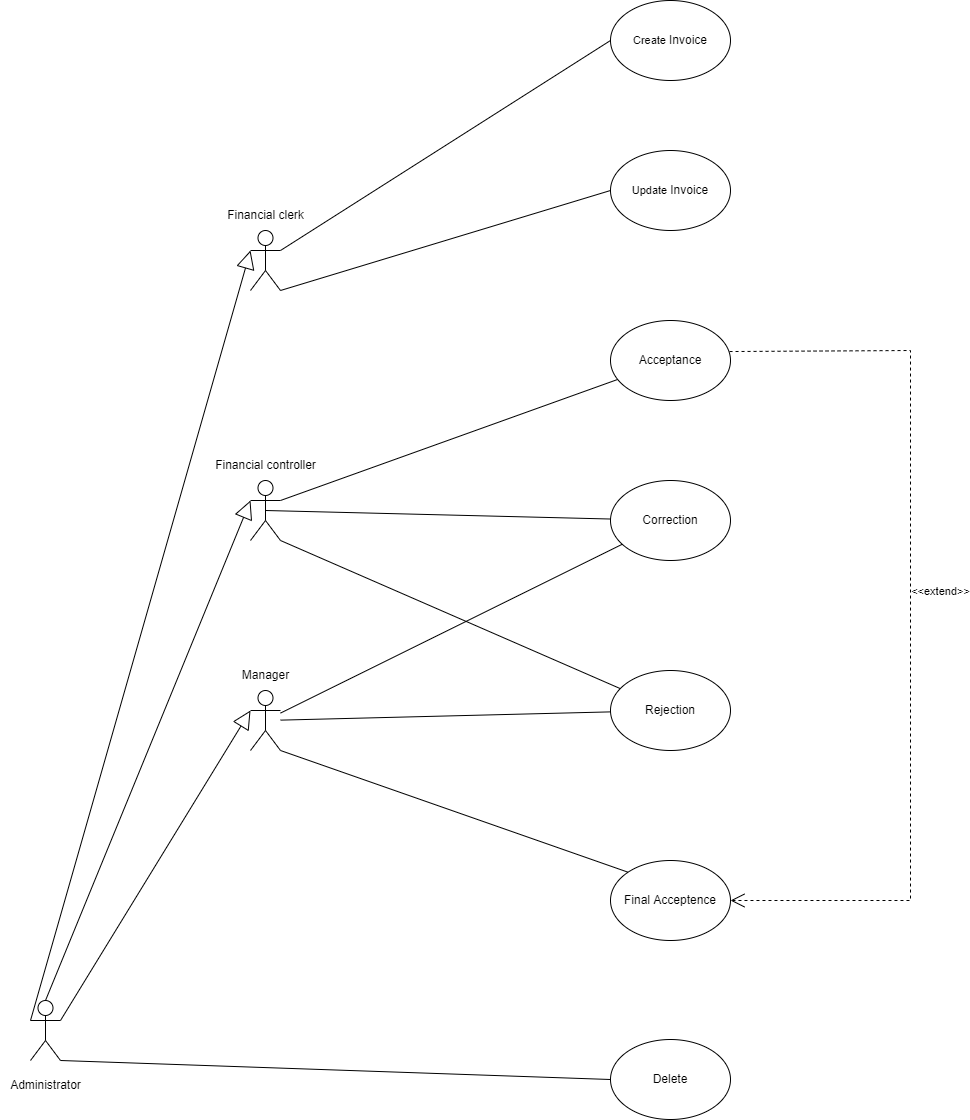

The diagram above was exported from draw.io. Its source (the exported page's mxGraphModel, read from the mxfile embedded in the PNG):
<mxGraphModel dx="2249" dy="892" grid="1" gridSize="10" guides="1" tooltips="1" connect="1" arrows="1" fold="1" page="1" pageScale="1" pageWidth="827" pageHeight="1169" math="0" shadow="0">
  <root>
    <mxCell id="0" />
    <mxCell id="1" parent="0" />
    <mxCell id="ZuddeSh4AlXXctIivv3R-1" value="" style="shape=umlActor;verticalLabelPosition=bottom;verticalAlign=top;html=1;outlineConnect=0;" parent="1" vertex="1">
      <mxGeometry x="-470" y="610" width="30" height="60" as="geometry" />
    </mxCell>
    <mxCell id="ZuddeSh4AlXXctIivv3R-3" value="" style="shape=umlActor;verticalLabelPosition=bottom;verticalAlign=top;html=1;outlineConnect=0;" parent="1" vertex="1">
      <mxGeometry x="-470" y="820" width="30" height="60" as="geometry" />
    </mxCell>
    <mxCell id="ZuddeSh4AlXXctIivv3R-4" value="" style="shape=umlActor;verticalLabelPosition=bottom;verticalAlign=top;html=1;outlineConnect=0;" parent="1" vertex="1">
      <mxGeometry x="-470" y="360" width="30" height="60" as="geometry" />
    </mxCell>
    <mxCell id="ZuddeSh4AlXXctIivv3R-5" value="" style="shape=umlActor;verticalLabelPosition=bottom;verticalAlign=top;html=1;outlineConnect=0;" parent="1" vertex="1">
      <mxGeometry x="-690" y="1130" width="30" height="60" as="geometry" />
    </mxCell>
    <mxCell id="ZuddeSh4AlXXctIivv3R-6" value="&lt;span style=&quot;font-size: 11px; background-color: rgb(255, 255, 255);&quot;&gt;Create&amp;nbsp;&lt;/span&gt;Invoice" style="ellipse;whiteSpace=wrap;html=1;" parent="1" vertex="1">
      <mxGeometry x="-110" y="130" width="120" height="80" as="geometry" />
    </mxCell>
    <mxCell id="ZuddeSh4AlXXctIivv3R-7" value="Acceptance" style="ellipse;whiteSpace=wrap;html=1;" parent="1" vertex="1">
      <mxGeometry x="-110" y="450" width="120" height="80" as="geometry" />
    </mxCell>
    <mxCell id="ZuddeSh4AlXXctIivv3R-8" value="Rejection" style="ellipse;whiteSpace=wrap;html=1;" parent="1" vertex="1">
      <mxGeometry x="-110" y="800" width="120" height="80" as="geometry" />
    </mxCell>
    <mxCell id="ZuddeSh4AlXXctIivv3R-12" value="Correction" style="ellipse;whiteSpace=wrap;html=1;" parent="1" vertex="1">
      <mxGeometry x="-110" y="610" width="120" height="80" as="geometry" />
    </mxCell>
    <mxCell id="ZuddeSh4AlXXctIivv3R-19" value="Final Acceptence" style="ellipse;whiteSpace=wrap;html=1;" parent="1" vertex="1">
      <mxGeometry x="-110" y="990" width="120" height="80" as="geometry" />
    </mxCell>
    <mxCell id="ZuddeSh4AlXXctIivv3R-27" value="Delete" style="ellipse;whiteSpace=wrap;html=1;" parent="1" vertex="1">
      <mxGeometry x="-110" y="1169" width="120" height="80" as="geometry" />
    </mxCell>
    <mxCell id="7IcPui1CmAFhWaSNq6i6-8" value="Administrator" style="text;html=1;align=center;verticalAlign=middle;resizable=0;points=[];autosize=1;strokeColor=none;fillColor=none;" parent="1" vertex="1">
      <mxGeometry x="-720" y="1200" width="90" height="30" as="geometry" />
    </mxCell>
    <mxCell id="7IcPui1CmAFhWaSNq6i6-9" value="Manager" style="text;html=1;align=center;verticalAlign=middle;resizable=0;points=[];autosize=1;strokeColor=none;fillColor=none;" parent="1" vertex="1">
      <mxGeometry x="-490" y="790" width="70" height="30" as="geometry" />
    </mxCell>
    <mxCell id="7IcPui1CmAFhWaSNq6i6-10" value="Financial controller" style="text;html=1;align=center;verticalAlign=middle;resizable=0;points=[];autosize=1;strokeColor=none;fillColor=none;" parent="1" vertex="1">
      <mxGeometry x="-515" y="580" width="120" height="30" as="geometry" />
    </mxCell>
    <mxCell id="7IcPui1CmAFhWaSNq6i6-11" value="Financial clerk" style="text;html=1;align=center;verticalAlign=middle;resizable=0;points=[];autosize=1;strokeColor=none;fillColor=none;" parent="1" vertex="1">
      <mxGeometry x="-505" y="330" width="100" height="30" as="geometry" />
    </mxCell>
    <mxCell id="n5WqbNegKyuBWWdyL-K7-1" value="" style="endArrow=block;endSize=16;endFill=0;html=1;rounded=0;entryX=0;entryY=0.3333333333333333;entryDx=0;entryDy=0;entryPerimeter=0;exitX=1;exitY=0.3333333333333333;exitDx=0;exitDy=0;exitPerimeter=0;" parent="1" source="ZuddeSh4AlXXctIivv3R-5" target="ZuddeSh4AlXXctIivv3R-3" edge="1">
      <mxGeometry width="160" relative="1" as="geometry">
        <mxPoint x="-740" y="660" as="sourcePoint" />
        <mxPoint x="170" y="560" as="targetPoint" />
      </mxGeometry>
    </mxCell>
    <mxCell id="n5WqbNegKyuBWWdyL-K7-3" value="" style="endArrow=block;endSize=16;endFill=0;html=1;rounded=0;exitX=0.5;exitY=0;exitDx=0;exitDy=0;exitPerimeter=0;" parent="1" source="ZuddeSh4AlXXctIivv3R-5" edge="1">
      <mxGeometry width="160" relative="1" as="geometry">
        <mxPoint x="-80" y="290" as="sourcePoint" />
        <mxPoint x="-470" y="630" as="targetPoint" />
      </mxGeometry>
    </mxCell>
    <mxCell id="n5WqbNegKyuBWWdyL-K7-4" value="" style="endArrow=block;endSize=16;endFill=0;html=1;rounded=0;exitX=0;exitY=0.3333333333333333;exitDx=0;exitDy=0;exitPerimeter=0;entryX=0;entryY=0.3333333333333333;entryDx=0;entryDy=0;entryPerimeter=0;" parent="1" source="ZuddeSh4AlXXctIivv3R-5" target="ZuddeSh4AlXXctIivv3R-4" edge="1">
      <mxGeometry width="160" relative="1" as="geometry">
        <mxPoint x="10" y="560" as="sourcePoint" />
        <mxPoint x="170" y="560" as="targetPoint" />
      </mxGeometry>
    </mxCell>
    <mxCell id="n5WqbNegKyuBWWdyL-K7-7" value="&amp;lt;&amp;lt;extend&amp;gt;&amp;gt;" style="endArrow=open;endSize=12;dashed=1;html=1;rounded=0;exitX=0.992;exitY=0.388;exitDx=0;exitDy=0;exitPerimeter=0;" parent="1" source="ZuddeSh4AlXXctIivv3R-7" target="ZuddeSh4AlXXctIivv3R-19" edge="1">
      <mxGeometry x="-0.0737" y="30" width="160" relative="1" as="geometry">
        <mxPoint x="10" y="660" as="sourcePoint" />
        <mxPoint x="170" y="660" as="targetPoint" />
        <Array as="points">
          <mxPoint x="190" y="480" />
          <mxPoint x="190" y="1030" />
        </Array>
        <mxPoint as="offset" />
      </mxGeometry>
    </mxCell>
    <mxCell id="0MPG0DPjYC12f5WBxhhm-10" value="" style="endArrow=none;html=1;rounded=0;exitX=0;exitY=0.5;exitDx=0;exitDy=0;entryX=1;entryY=0.3333333333333333;entryDx=0;entryDy=0;entryPerimeter=0;" parent="1" source="ZuddeSh4AlXXctIivv3R-6" target="ZuddeSh4AlXXctIivv3R-4" edge="1">
      <mxGeometry width="50" height="50" relative="1" as="geometry">
        <mxPoint x="60" y="590" as="sourcePoint" />
        <mxPoint x="110" y="540" as="targetPoint" />
      </mxGeometry>
    </mxCell>
    <mxCell id="0MPG0DPjYC12f5WBxhhm-11" value="" style="endArrow=none;html=1;rounded=0;entryX=1;entryY=0.3333333333333333;entryDx=0;entryDy=0;entryPerimeter=0;" parent="1" source="ZuddeSh4AlXXctIivv3R-7" target="ZuddeSh4AlXXctIivv3R-1" edge="1">
      <mxGeometry width="50" height="50" relative="1" as="geometry">
        <mxPoint x="60" y="590" as="sourcePoint" />
        <mxPoint x="110" y="540" as="targetPoint" />
      </mxGeometry>
    </mxCell>
    <mxCell id="0MPG0DPjYC12f5WBxhhm-12" value="" style="endArrow=none;html=1;rounded=0;entryX=1;entryY=1;entryDx=0;entryDy=0;entryPerimeter=0;" parent="1" source="ZuddeSh4AlXXctIivv3R-8" target="ZuddeSh4AlXXctIivv3R-1" edge="1">
      <mxGeometry width="50" height="50" relative="1" as="geometry">
        <mxPoint x="60" y="590" as="sourcePoint" />
        <mxPoint x="110" y="540" as="targetPoint" />
      </mxGeometry>
    </mxCell>
    <mxCell id="0MPG0DPjYC12f5WBxhhm-13" value="" style="endArrow=none;html=1;rounded=0;" parent="1" source="ZuddeSh4AlXXctIivv3R-8" target="ZuddeSh4AlXXctIivv3R-3" edge="1">
      <mxGeometry width="50" height="50" relative="1" as="geometry">
        <mxPoint x="60" y="590" as="sourcePoint" />
        <mxPoint x="110" y="540" as="targetPoint" />
      </mxGeometry>
    </mxCell>
    <mxCell id="0MPG0DPjYC12f5WBxhhm-14" value="" style="endArrow=none;html=1;rounded=0;exitX=0.5;exitY=0.5;exitDx=0;exitDy=0;exitPerimeter=0;" parent="1" source="ZuddeSh4AlXXctIivv3R-1" target="ZuddeSh4AlXXctIivv3R-12" edge="1">
      <mxGeometry width="50" height="50" relative="1" as="geometry">
        <mxPoint x="60" y="590" as="sourcePoint" />
        <mxPoint x="110" y="540" as="targetPoint" />
      </mxGeometry>
    </mxCell>
    <mxCell id="0MPG0DPjYC12f5WBxhhm-15" value="" style="endArrow=none;html=1;rounded=0;" parent="1" source="ZuddeSh4AlXXctIivv3R-12" target="ZuddeSh4AlXXctIivv3R-3" edge="1">
      <mxGeometry width="50" height="50" relative="1" as="geometry">
        <mxPoint x="60" y="590" as="sourcePoint" />
        <mxPoint x="110" y="540" as="targetPoint" />
      </mxGeometry>
    </mxCell>
    <mxCell id="0MPG0DPjYC12f5WBxhhm-16" value="" style="endArrow=none;html=1;rounded=0;exitX=0;exitY=0;exitDx=0;exitDy=0;entryX=1;entryY=1;entryDx=0;entryDy=0;entryPerimeter=0;" parent="1" source="ZuddeSh4AlXXctIivv3R-19" target="ZuddeSh4AlXXctIivv3R-3" edge="1">
      <mxGeometry width="50" height="50" relative="1" as="geometry">
        <mxPoint x="60" y="590" as="sourcePoint" />
        <mxPoint x="110" y="540" as="targetPoint" />
      </mxGeometry>
    </mxCell>
    <mxCell id="0MPG0DPjYC12f5WBxhhm-17" value="" style="endArrow=none;html=1;rounded=0;entryX=1;entryY=1;entryDx=0;entryDy=0;entryPerimeter=0;exitX=0;exitY=0.5;exitDx=0;exitDy=0;" parent="1" source="ZuddeSh4AlXXctIivv3R-27" target="ZuddeSh4AlXXctIivv3R-5" edge="1">
      <mxGeometry width="50" height="50" relative="1" as="geometry">
        <mxPoint x="60" y="590" as="sourcePoint" />
        <mxPoint x="110" y="540" as="targetPoint" />
      </mxGeometry>
    </mxCell>
    <mxCell id="8OJBigy3ok8UP2-IPqEn-2" value="&lt;span style=&quot;font-size: 11px; background-color: rgb(255, 255, 255);&quot;&gt;Update&amp;nbsp;&lt;/span&gt;Invoice" style="ellipse;whiteSpace=wrap;html=1;" parent="1" vertex="1">
      <mxGeometry x="-110" y="280" width="120" height="80" as="geometry" />
    </mxCell>
    <mxCell id="8OJBigy3ok8UP2-IPqEn-3" value="" style="endArrow=none;html=1;rounded=0;exitX=0;exitY=0.5;exitDx=0;exitDy=0;entryX=1;entryY=1;entryDx=0;entryDy=0;entryPerimeter=0;" parent="1" source="8OJBigy3ok8UP2-IPqEn-2" target="ZuddeSh4AlXXctIivv3R-4" edge="1">
      <mxGeometry width="50" height="50" relative="1" as="geometry">
        <mxPoint x="-190" y="310" as="sourcePoint" />
        <mxPoint x="-520" y="470" as="targetPoint" />
      </mxGeometry>
    </mxCell>
  </root>
</mxGraphModel>